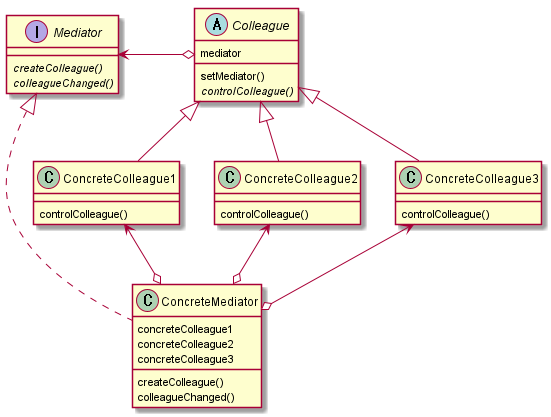

The diagram above was rendered by PlantUML. Its source (embedded in the PNG):
@startuml

interface Mediator {
	{abstract} createColleague()
	{abstract} colleagueChanged()
}

class ConcreteMediator {
	concreteColleague1
	concreteColleague2
	concreteColleague3

	createColleague()
	colleagueChanged()
}

abstract class Colleague {
	mediator
	setMediator()
	{abstract} controlColleague()
}

class ConcreteColleague1 {
	controlColleague()
}

class ConcreteColleague2 {
	controlColleague()
}

class ConcreteColleague3 {
	controlColleague()
}

Mediator <-left-o Colleague
Mediator <|.down. ConcreteMediator

Colleague <|-- ConcreteColleague1
Colleague <|-- ConcreteColleague2
Colleague <|-- ConcreteColleague3

ConcreteColleague1 <--o ConcreteMediator
ConcreteColleague2 <--o ConcreteMediator
ConcreteColleague3 <--o ConcreteMediator

@enduml